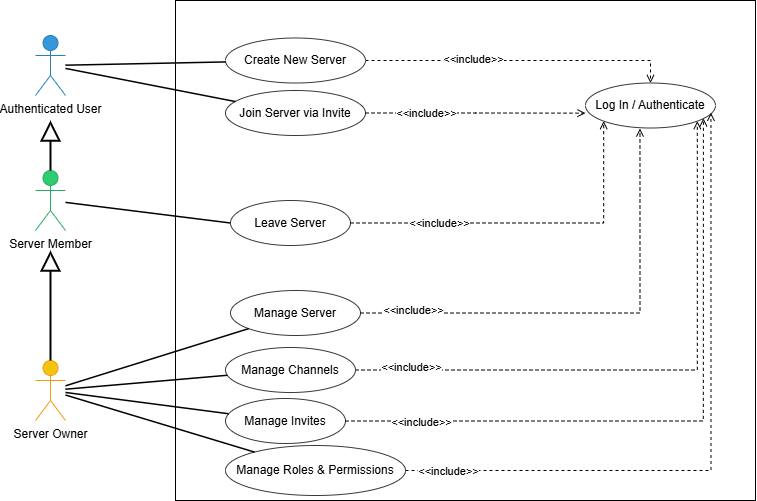

The diagram above was exported from draw.io. Its source (the exported page's mxGraphModel, read from the mxfile embedded in the PNG):
<mxGraphModel dx="1717" dy="878" grid="1" gridSize="10" guides="1" tooltips="1" connect="1" arrows="1" fold="1" page="1" pageScale="1" pageWidth="827" pageHeight="1169" math="0" shadow="0">
  <root>
    <mxCell id="0" />
    <mxCell id="1" parent="0" />
    <mxCell id="2" parent="1" style="rounded=0;whiteSpace=wrap;html=1;" value="" vertex="1">
      <mxGeometry height="500" width="580" x="370" y="1070" as="geometry" />
    </mxCell>
    <mxCell id="3" parent="1" style="ellipse;whiteSpace=wrap;html=1;fillColor=#FFFFFF;strokeColor=#343A40;" value="Log In / Authenticate" vertex="1">
      <mxGeometry height="45" width="130" x="780" y="1152.5" as="geometry" />
    </mxCell>
    <mxCell id="4" parent="1" style="ellipse;whiteSpace=wrap;html=1;fillColor=#FFFFFF;strokeColor=#343A40;" value="Create New Server" vertex="1">
      <mxGeometry height="45" width="140" x="420" y="1107.5" as="geometry" />
    </mxCell>
    <mxCell id="5" parent="1" style="ellipse;whiteSpace=wrap;html=1;fillColor=#FFFFFF;strokeColor=#343A40;" value="Join Server via Invite" vertex="1">
      <mxGeometry height="45" width="140" x="420" y="1160" as="geometry" />
    </mxCell>
    <mxCell id="6" edge="1" parent="1" source="8" style="edgeStyle=orthogonalEdgeStyle;rounded=0;orthogonalLoop=1;jettySize=auto;html=1;entryX=1;entryY=1;entryDx=0;entryDy=0;dashed=1;endArrow=open;endFill=0;" target="3">
      <mxGeometry relative="1" as="geometry" />
    </mxCell>
    <mxCell id="7" connectable="0" parent="6" style="edgeLabel;html=1;align=center;verticalAlign=middle;resizable=0;points=[];" value="&amp;lt;&amp;lt;include&amp;gt;&amp;gt;" vertex="1">
      <mxGeometry relative="1" x="-0.8132" y="3" as="geometry">
        <mxPoint as="offset" />
      </mxGeometry>
    </mxCell>
    <mxCell id="8" parent="1" style="ellipse;whiteSpace=wrap;html=1;fillColor=#FFFFFF;strokeColor=#343A40;" value="Manage Channels" vertex="1">
      <mxGeometry height="45" width="130" x="420" y="1417" as="geometry" />
    </mxCell>
    <mxCell id="9" parent="1" style="ellipse;whiteSpace=wrap;html=1;fillColor=#FFFFFF;strokeColor=#343A40;" value="Manage Invites" vertex="1">
      <mxGeometry height="45" width="120" x="420" y="1468" as="geometry" />
    </mxCell>
    <mxCell id="10" parent="1" style="ellipse;whiteSpace=wrap;html=1;fillColor=#FFFFFF;strokeColor=#343A40;" value="Manage Roles &amp; Permissions" vertex="1">
      <mxGeometry height="50" width="180" x="420" y="1515" as="geometry" />
    </mxCell>
    <mxCell id="11" parent="1" style="ellipse;whiteSpace=wrap;html=1;fillColor=#FFFFFF;strokeColor=#343A40;" value="Manage Server" vertex="1">
      <mxGeometry height="45" width="130" x="425" y="1360" as="geometry" />
    </mxCell>
    <mxCell id="12" edge="1" parent="1" source="4" style="edgeStyle=orthogonalEdgeStyle;rounded=0;orthogonalLoop=1;jettySize=auto;html=1;exitX=1;exitY=0.5;exitDx=0;exitDy=0;entryX=0.5;entryY=0;entryDx=0;entryDy=0;dashed=1;endArrow=open;endFill=0;" target="3">
      <mxGeometry relative="1" as="geometry" />
    </mxCell>
    <mxCell id="13" connectable="0" parent="12" style="edgeLabel;html=1;align=center;verticalAlign=middle;resizable=0;points=[];" value="&amp;lt;&amp;lt;include&amp;gt;&amp;gt;" vertex="1">
      <mxGeometry relative="1" x="-0.3101" y="2" as="geometry">
        <mxPoint as="offset" />
      </mxGeometry>
    </mxCell>
    <mxCell id="14" edge="1" parent="1" source="5" style="edgeStyle=orthogonalEdgeStyle;rounded=0;orthogonalLoop=1;jettySize=auto;html=1;entryX=0;entryY=0.67;entryDx=0;entryDy=0;entryPerimeter=0;dashed=1;endArrow=open;endFill=0;" target="3">
      <mxGeometry relative="1" as="geometry" />
    </mxCell>
    <mxCell id="15" connectable="0" parent="14" style="edgeLabel;html=1;align=center;verticalAlign=middle;resizable=0;points=[];" value="&amp;lt;&amp;lt;include&amp;gt;&amp;gt;" vertex="1">
      <mxGeometry relative="1" x="-0.4511" as="geometry">
        <mxPoint as="offset" />
      </mxGeometry>
    </mxCell>
    <mxCell id="16" edge="1" parent="1" source="11" style="edgeStyle=orthogonalEdgeStyle;rounded=0;orthogonalLoop=1;jettySize=auto;html=1;entryX=0.419;entryY=1.011;entryDx=0;entryDy=0;entryPerimeter=0;dashed=1;endArrow=open;endFill=0;" target="3">
      <mxGeometry relative="1" as="geometry" />
    </mxCell>
    <mxCell id="17" connectable="0" parent="16" style="edgeLabel;html=1;align=center;verticalAlign=middle;resizable=0;points=[];" value="&amp;lt;&amp;lt;include&amp;gt;&amp;gt;" vertex="1">
      <mxGeometry relative="1" x="-0.7787" y="3" as="geometry">
        <mxPoint as="offset" />
      </mxGeometry>
    </mxCell>
    <mxCell id="18" edge="1" parent="1" source="9" style="edgeStyle=orthogonalEdgeStyle;rounded=0;orthogonalLoop=1;jettySize=auto;html=1;entryX=0.907;entryY=0.785;entryDx=0;entryDy=0;entryPerimeter=0;dashed=1;endArrow=open;endFill=0;" target="3">
      <mxGeometry relative="1" as="geometry" />
    </mxCell>
    <mxCell id="19" connectable="0" parent="18" style="edgeLabel;html=1;align=center;verticalAlign=middle;resizable=0;points=[];" value="&amp;lt;&amp;lt;include&amp;gt;&amp;gt;" vertex="1">
      <mxGeometry relative="1" x="-0.7708" y="-1" as="geometry">
        <mxPoint as="offset" />
      </mxGeometry>
    </mxCell>
    <mxCell id="20" edge="1" parent="1" source="10" style="edgeStyle=orthogonalEdgeStyle;rounded=0;orthogonalLoop=1;jettySize=auto;html=1;entryX=0.965;entryY=0.663;entryDx=0;entryDy=0;entryPerimeter=0;dashed=1;endArrow=open;endFill=0;" target="3">
      <mxGeometry relative="1" as="geometry" />
    </mxCell>
    <mxCell id="21" connectable="0" parent="20" style="edgeLabel;html=1;align=center;verticalAlign=middle;resizable=0;points=[];" value="&amp;lt;&amp;lt;include&amp;gt;&amp;gt;" vertex="1">
      <mxGeometry relative="1" x="-0.8759" as="geometry">
        <mxPoint as="offset" />
      </mxGeometry>
    </mxCell>
    <mxCell id="22" parent="1" style="shape=umlActor;verticalLabelPosition=bottom;verticalAlign=top;html=1;outlineConnect=0;strokeColor=#2980B9;fillColor=#3498DB;" value="Authenticated User" vertex="1">
      <mxGeometry height="60" width="30" x="230" y="1105" as="geometry" />
    </mxCell>
    <mxCell id="23" parent="1" style="shape=umlActor;verticalLabelPosition=bottom;verticalAlign=top;html=1;outlineConnect=0;strokeColor=#27AE60;fillColor=#2ECC71;" value="Server Member" vertex="1">
      <mxGeometry height="60" width="30" x="230" y="1240" as="geometry" />
    </mxCell>
    <mxCell id="24" parent="1" style="shape=umlActor;verticalLabelPosition=bottom;verticalAlign=top;html=1;outlineConnect=0;strokeColor=#F39C12;fillColor=#F1C40F;" value="Server Owner" vertex="1">
      <mxGeometry height="60" width="30" x="230" y="1430" as="geometry" />
    </mxCell>
    <mxCell id="25" edge="1" parent="1" source="24" style="endArrow=block;endSize=16;endFill=0;html=1;rounded=0;strokeWidth=2;">
      <mxGeometry relative="1" as="geometry">
        <mxPoint x="245" y="1320" as="targetPoint" />
      </mxGeometry>
    </mxCell>
    <mxCell id="26" edge="1" parent="1" source="23" style="endArrow=block;endSize=16;endFill=0;html=1;rounded=0;strokeWidth=2;">
      <mxGeometry relative="1" as="geometry">
        <mxPoint x="245" y="1190" as="targetPoint" />
      </mxGeometry>
    </mxCell>
    <mxCell id="27" edge="1" parent="1" source="22" style="endArrow=none;html=1;rounded=0;strokeWidth=1.5;" target="4">
      <mxGeometry relative="1" as="geometry" />
    </mxCell>
    <mxCell id="28" edge="1" parent="1" source="22" style="endArrow=none;html=1;rounded=0;strokeWidth=1.5;" target="5">
      <mxGeometry relative="1" as="geometry" />
    </mxCell>
    <mxCell id="29" edge="1" parent="1" source="24" style="endArrow=none;html=1;rounded=0;strokeWidth=1.5;" target="8">
      <mxGeometry relative="1" as="geometry" />
    </mxCell>
    <mxCell id="30" edge="1" parent="1" source="24" style="endArrow=none;html=1;rounded=0;strokeWidth=1.5;" target="9">
      <mxGeometry relative="1" as="geometry" />
    </mxCell>
    <mxCell id="31" edge="1" parent="1" source="24" style="endArrow=none;html=1;rounded=0;strokeWidth=1.5;" target="10">
      <mxGeometry relative="1" as="geometry" />
    </mxCell>
    <mxCell id="32" edge="1" parent="1" source="24" style="endArrow=none;html=1;rounded=0;strokeWidth=1.5;entryX=0;entryY=1;entryDx=0;entryDy=0;" target="11">
      <mxGeometry relative="1" as="geometry">
        <mxPoint x="280" y="1414" as="sourcePoint" />
        <mxPoint x="442" y="1400" as="targetPoint" />
      </mxGeometry>
    </mxCell>
    <mxCell id="33" edge="1" parent="1" source="23" style="endArrow=none;html=1;rounded=0;strokeWidth=1.5;entryX=0;entryY=0.5;entryDx=0;entryDy=0;" target="34">
      <mxGeometry relative="1" as="geometry">
        <mxPoint x="260" y="1199" as="sourcePoint" />
        <mxPoint x="427" y="1230" as="targetPoint" />
      </mxGeometry>
    </mxCell>
    <mxCell id="34" parent="1" style="ellipse;whiteSpace=wrap;html=1;fillColor=#FFFFFF;strokeColor=#343A40;" value="Leave Server" vertex="1">
      <mxGeometry height="45" width="120" x="425" y="1270" as="geometry" />
    </mxCell>
    <mxCell id="35" edge="1" parent="1" source="34" style="edgeStyle=orthogonalEdgeStyle;rounded=0;orthogonalLoop=1;jettySize=auto;html=1;exitX=1;exitY=0.5;exitDx=0;exitDy=0;dashed=1;endArrow=open;endFill=0;entryX=0;entryY=1;entryDx=0;entryDy=0;" target="3">
      <mxGeometry relative="1" as="geometry">
        <Array as="points">
          <mxPoint x="798" y="1293" />
        </Array>
        <mxPoint x="490" y="1150" as="sourcePoint" />
      </mxGeometry>
    </mxCell>
    <mxCell id="36" connectable="0" parent="35" style="edgeLabel;html=1;align=center;verticalAlign=middle;resizable=0;points=[];" value="&amp;lt;&amp;lt;include&amp;gt;&amp;gt;" vertex="1">
      <mxGeometry relative="1" x="-0.5048" as="geometry">
        <mxPoint as="offset" />
      </mxGeometry>
    </mxCell>
  </root>
</mxGraphModel>